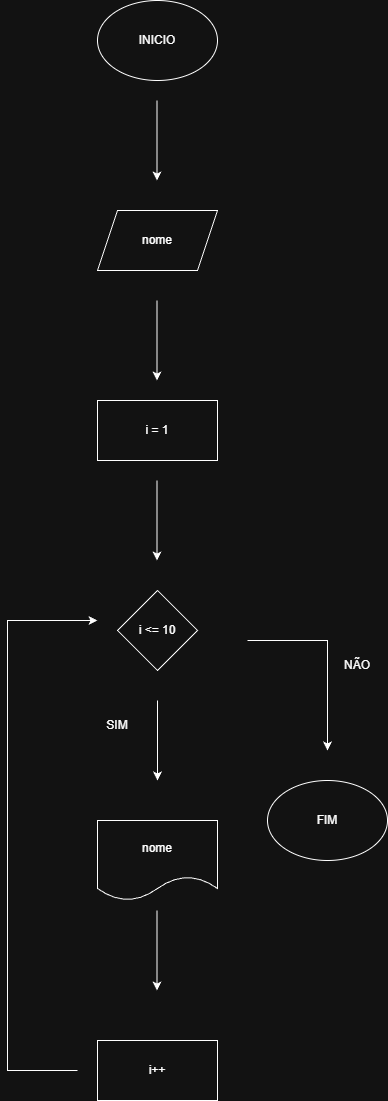

The diagram above was exported from draw.io. Its source (the exported page's mxGraphModel, read from the mxfile embedded in the PNG):
<mxGraphModel dx="479" dy="832" grid="1" gridSize="10" guides="1" tooltips="1" connect="1" arrows="1" fold="1" page="1" pageScale="1" pageWidth="827" pageHeight="1169" math="0" shadow="0">
  <root>
    <mxCell id="0" />
    <mxCell id="1" parent="0" />
    <mxCell id="5sh6sJGgL79sL9_JlRn1-22" parent="1" style="ellipse;whiteSpace=wrap;html=1;" value="INICIO" vertex="1">
      <mxGeometry height="80" width="120" x="330" y="50" as="geometry" />
    </mxCell>
    <mxCell id="5sh6sJGgL79sL9_JlRn1-23" edge="1" parent="1" style="endArrow=classic;html=1;rounded=0;" value="">
      <mxGeometry height="50" relative="1" width="50" as="geometry">
        <mxPoint x="389.5" y="150" as="sourcePoint" />
        <mxPoint x="389.5" y="230" as="targetPoint" />
      </mxGeometry>
    </mxCell>
    <mxCell id="5sh6sJGgL79sL9_JlRn1-25" parent="1" style="shape=parallelogram;perimeter=parallelogramPerimeter;whiteSpace=wrap;html=1;fixedSize=1;" value="nome" vertex="1">
      <mxGeometry height="60" width="120" x="330" y="260" as="geometry" />
    </mxCell>
    <mxCell id="5sh6sJGgL79sL9_JlRn1-27" edge="1" parent="1" style="endArrow=classic;html=1;rounded=0;" value="">
      <mxGeometry height="50" relative="1" width="50" as="geometry">
        <mxPoint x="389.5" y="350" as="sourcePoint" />
        <mxPoint x="389.5" y="430" as="targetPoint" />
      </mxGeometry>
    </mxCell>
    <mxCell id="5sh6sJGgL79sL9_JlRn1-28" parent="1" style="rounded=0;whiteSpace=wrap;html=1;" value="i = 1" vertex="1">
      <mxGeometry height="60" width="120" x="330" y="450" as="geometry" />
    </mxCell>
    <mxCell id="5sh6sJGgL79sL9_JlRn1-29" edge="1" parent="1" style="endArrow=classic;html=1;rounded=0;" value="">
      <mxGeometry height="50" relative="1" width="50" as="geometry">
        <mxPoint x="389.5" y="530" as="sourcePoint" />
        <mxPoint x="389.5" y="610" as="targetPoint" />
      </mxGeometry>
    </mxCell>
    <mxCell id="5sh6sJGgL79sL9_JlRn1-30" parent="1" style="rhombus;whiteSpace=wrap;html=1;" value="i &amp;lt;= 10" vertex="1">
      <mxGeometry height="80" width="80" x="350" y="640" as="geometry" />
    </mxCell>
    <mxCell id="5sh6sJGgL79sL9_JlRn1-31" edge="1" parent="1" style="endArrow=classic;html=1;rounded=0;" value="">
      <mxGeometry height="50" relative="1" width="50" as="geometry">
        <mxPoint x="390" y="750" as="sourcePoint" />
        <mxPoint x="390" y="830" as="targetPoint" />
      </mxGeometry>
    </mxCell>
    <mxCell id="5sh6sJGgL79sL9_JlRn1-32" parent="1" style="text;html=1;whiteSpace=wrap;strokeColor=none;fillColor=none;align=center;verticalAlign=middle;rounded=0;" value="SIM" vertex="1">
      <mxGeometry height="30" width="60" x="320" y="760" as="geometry" />
    </mxCell>
    <mxCell id="5sh6sJGgL79sL9_JlRn1-33" parent="1" style="shape=document;whiteSpace=wrap;html=1;boundedLbl=1;" value="nome" vertex="1">
      <mxGeometry height="80" width="120" x="330" y="870" as="geometry" />
    </mxCell>
    <mxCell id="5sh6sJGgL79sL9_JlRn1-34" edge="1" parent="1" style="endArrow=classic;html=1;rounded=0;" value="">
      <mxGeometry height="50" relative="1" width="50" as="geometry">
        <mxPoint x="389.5" y="960" as="sourcePoint" />
        <mxPoint x="389.5" y="1040" as="targetPoint" />
      </mxGeometry>
    </mxCell>
    <mxCell id="5sh6sJGgL79sL9_JlRn1-35" parent="1" style="rounded=0;whiteSpace=wrap;html=1;" value="i++" vertex="1">
      <mxGeometry height="60" width="120" x="330" y="1090" as="geometry" />
    </mxCell>
    <mxCell id="5sh6sJGgL79sL9_JlRn1-36" edge="1" parent="1" style="endArrow=classic;html=1;rounded=0;" value="">
      <mxGeometry height="50" relative="1" width="50" as="geometry">
        <Array as="points">
          <mxPoint x="240" y="1120" />
          <mxPoint x="240" y="670" />
        </Array>
        <mxPoint x="310" y="1120" as="sourcePoint" />
        <mxPoint x="330" y="670" as="targetPoint" />
      </mxGeometry>
    </mxCell>
    <mxCell id="5sh6sJGgL79sL9_JlRn1-38" edge="1" parent="1" style="endArrow=classic;html=1;rounded=0;" value="">
      <mxGeometry height="50" relative="1" width="50" as="geometry">
        <Array as="points">
          <mxPoint x="560" y="690" />
        </Array>
        <mxPoint x="480" y="690" as="sourcePoint" />
        <mxPoint x="560" y="800" as="targetPoint" />
      </mxGeometry>
    </mxCell>
    <mxCell id="5sh6sJGgL79sL9_JlRn1-39" parent="1" style="text;html=1;whiteSpace=wrap;strokeColor=none;fillColor=none;align=center;verticalAlign=middle;rounded=0;" value="NÃO" vertex="1">
      <mxGeometry height="30" width="60" x="560" y="700" as="geometry" />
    </mxCell>
    <mxCell id="5sh6sJGgL79sL9_JlRn1-40" parent="1" style="ellipse;whiteSpace=wrap;html=1;" value="FIM" vertex="1">
      <mxGeometry height="80" width="120" x="500" y="830" as="geometry" />
    </mxCell>
  </root>
</mxGraphModel>